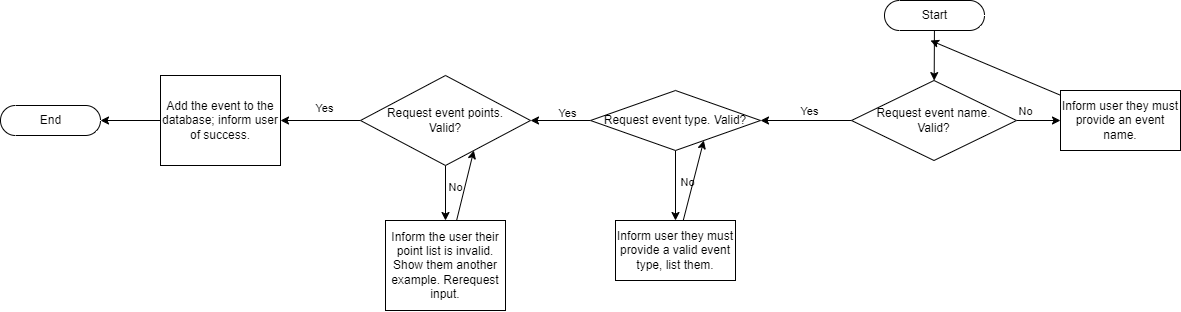

The diagram above was exported from draw.io. Its source (the exported page's mxGraphModel, read from the mxfile embedded in the PNG):
<mxGraphModel dx="2156" dy="916" grid="1" gridSize="10" guides="1" tooltips="1" connect="1" arrows="1" fold="1" page="1" pageScale="1" pageWidth="827" pageHeight="1169" background="none" math="0" shadow="0">
  <root>
    <mxCell id="0" />
    <mxCell id="1" parent="0" />
    <mxCell id="3" style="edgeStyle=none;html=1;" parent="1" source="2" target="4" edge="1">
      <mxGeometry relative="1" as="geometry">
        <mxPoint x="400" y="120" as="targetPoint" />
      </mxGeometry>
    </mxCell>
    <mxCell id="2" value="Start" style="html=1;dashed=0;whitespace=wrap;shape=mxgraph.dfd.start;strokeColor=default;fontFamily=Helvetica;fontSize=12;fontColor=default;fillColor=default;" parent="1" vertex="1">
      <mxGeometry x="364" y="30" width="100" height="30" as="geometry" />
    </mxCell>
    <mxCell id="5" style="edgeStyle=none;html=1;" parent="1" source="4" target="13" edge="1">
      <mxGeometry relative="1" as="geometry">
        <mxPoint x="240" y="150" as="targetPoint" />
      </mxGeometry>
    </mxCell>
    <mxCell id="6" value="Yes" style="edgeLabel;html=1;align=center;verticalAlign=middle;resizable=0;points=[];" parent="5" vertex="1" connectable="0">
      <mxGeometry x="-0.2421" y="-3" relative="1" as="geometry">
        <mxPoint x="-8" y="-7" as="offset" />
      </mxGeometry>
    </mxCell>
    <mxCell id="7" style="edgeStyle=none;html=1;" parent="1" source="4" target="8" edge="1">
      <mxGeometry relative="1" as="geometry">
        <mxPoint x="520" y="150" as="targetPoint" />
      </mxGeometry>
    </mxCell>
    <mxCell id="10" value="No" style="edgeLabel;html=1;align=center;verticalAlign=middle;resizable=0;points=[];" parent="7" vertex="1" connectable="0">
      <mxGeometry x="0.6267" y="-5" relative="1" as="geometry">
        <mxPoint x="-27" y="-15" as="offset" />
      </mxGeometry>
    </mxCell>
    <mxCell id="4" value="Request event name.&lt;br&gt;Valid?" style="rhombus;whiteSpace=wrap;html=1;strokeColor=default;fontFamily=Helvetica;fontSize=12;fontColor=default;fillColor=default;" parent="1" vertex="1">
      <mxGeometry x="331" y="110" width="165" height="80" as="geometry" />
    </mxCell>
    <mxCell id="11" style="edgeStyle=none;html=1;" parent="1" source="8" edge="1">
      <mxGeometry relative="1" as="geometry">
        <mxPoint x="410" y="70" as="targetPoint" />
      </mxGeometry>
    </mxCell>
    <mxCell id="8" value="Inform user they must provide an event name." style="rounded=0;whiteSpace=wrap;html=1;" parent="1" vertex="1">
      <mxGeometry x="540" y="120" width="120" height="60" as="geometry" />
    </mxCell>
    <mxCell id="15" style="edgeStyle=none;html=1;entryX=1;entryY=0.5;entryDx=0;entryDy=0;" parent="1" source="13" target="21" edge="1">
      <mxGeometry relative="1" as="geometry">
        <mxPoint x="-10" y="150" as="targetPoint" />
      </mxGeometry>
    </mxCell>
    <mxCell id="16" value="Yes" style="edgeLabel;html=1;align=center;verticalAlign=middle;resizable=0;points=[];" parent="15" vertex="1" connectable="0">
      <mxGeometry x="-0.25" y="4" relative="1" as="geometry">
        <mxPoint x="-1" y="-12" as="offset" />
      </mxGeometry>
    </mxCell>
    <mxCell id="17" style="edgeStyle=none;html=1;entryX=0.5;entryY=0;entryDx=0;entryDy=0;" parent="1" source="13" target="19" edge="1">
      <mxGeometry relative="1" as="geometry">
        <mxPoint x="155" y="240" as="targetPoint" />
      </mxGeometry>
    </mxCell>
    <mxCell id="18" value="No" style="edgeLabel;html=1;align=center;verticalAlign=middle;resizable=0;points=[];" parent="17" vertex="1" connectable="0">
      <mxGeometry x="-0.4" y="1" relative="1" as="geometry">
        <mxPoint x="10" y="10" as="offset" />
      </mxGeometry>
    </mxCell>
    <mxCell id="13" value="Request event type. Valid?" style="rhombus;whiteSpace=wrap;html=1;strokeColor=default;fontFamily=Helvetica;fontSize=12;fontColor=default;fillColor=default;" parent="1" vertex="1">
      <mxGeometry x="70" y="120" width="170" height="60" as="geometry" />
    </mxCell>
    <mxCell id="20" style="edgeStyle=none;html=1;entryX=0.75;entryY=1;entryDx=0;entryDy=0;" parent="1" source="19" target="13" edge="1">
      <mxGeometry relative="1" as="geometry" />
    </mxCell>
    <mxCell id="19" value="Inform user they must provide a valid event type, list them." style="rounded=0;whiteSpace=wrap;html=1;" parent="1" vertex="1">
      <mxGeometry x="95" y="250" width="120" height="60" as="geometry" />
    </mxCell>
    <mxCell id="22" style="edgeStyle=none;html=1;" parent="1" source="21" target="26" edge="1">
      <mxGeometry relative="1" as="geometry">
        <mxPoint x="-75" y="250" as="targetPoint" />
      </mxGeometry>
    </mxCell>
    <mxCell id="23" value="No" style="edgeLabel;html=1;align=center;verticalAlign=middle;resizable=0;points=[];" parent="22" vertex="1" connectable="0">
      <mxGeometry x="-0.5667" relative="1" as="geometry">
        <mxPoint x="9" y="10" as="offset" />
      </mxGeometry>
    </mxCell>
    <mxCell id="24" style="edgeStyle=none;html=1;entryX=1;entryY=0.5;entryDx=0;entryDy=0;" parent="1" source="21" target="28" edge="1">
      <mxGeometry relative="1" as="geometry">
        <mxPoint x="-240" y="150" as="targetPoint" />
      </mxGeometry>
    </mxCell>
    <mxCell id="25" value="Yes" style="edgeLabel;html=1;align=center;verticalAlign=middle;resizable=0;points=[];" parent="24" vertex="1" connectable="0">
      <mxGeometry x="-0.5333" y="-2" relative="1" as="geometry">
        <mxPoint x="-18" y="-11" as="offset" />
      </mxGeometry>
    </mxCell>
    <mxCell id="21" value="Request event points. &lt;br&gt;Valid?" style="rhombus;whiteSpace=wrap;html=1;strokeColor=default;fontFamily=Helvetica;fontSize=12;fontColor=default;fillColor=default;" parent="1" vertex="1">
      <mxGeometry x="-160" y="105" width="170" height="90" as="geometry" />
    </mxCell>
    <mxCell id="27" style="edgeStyle=none;html=1;entryX=0.75;entryY=1;entryDx=0;entryDy=0;" parent="1" source="26" target="21" edge="1">
      <mxGeometry relative="1" as="geometry" />
    </mxCell>
    <mxCell id="26" value="Inform the user their point list is invalid. Show them another example. Rerequest input." style="rounded=0;whiteSpace=wrap;html=1;" parent="1" vertex="1">
      <mxGeometry x="-135" y="250" width="120" height="90" as="geometry" />
    </mxCell>
    <mxCell id="29" style="edgeStyle=none;html=1;entryX=1;entryY=0.5;entryDx=0;entryDy=0;entryPerimeter=0;" parent="1" source="28" target="30" edge="1">
      <mxGeometry relative="1" as="geometry">
        <mxPoint x="-420" y="150" as="targetPoint" />
      </mxGeometry>
    </mxCell>
    <mxCell id="28" value="Add the event to the database; inform user of success." style="rounded=0;whiteSpace=wrap;html=1;" parent="1" vertex="1">
      <mxGeometry x="-360" y="105" width="120" height="90" as="geometry" />
    </mxCell>
    <mxCell id="30" value="End" style="html=1;dashed=0;whitespace=wrap;shape=mxgraph.dfd.start;strokeColor=default;fontFamily=Helvetica;fontSize=12;fontColor=default;fillColor=default;" parent="1" vertex="1">
      <mxGeometry x="-520" y="135" width="100" height="30" as="geometry" />
    </mxCell>
  </root>
</mxGraphModel>